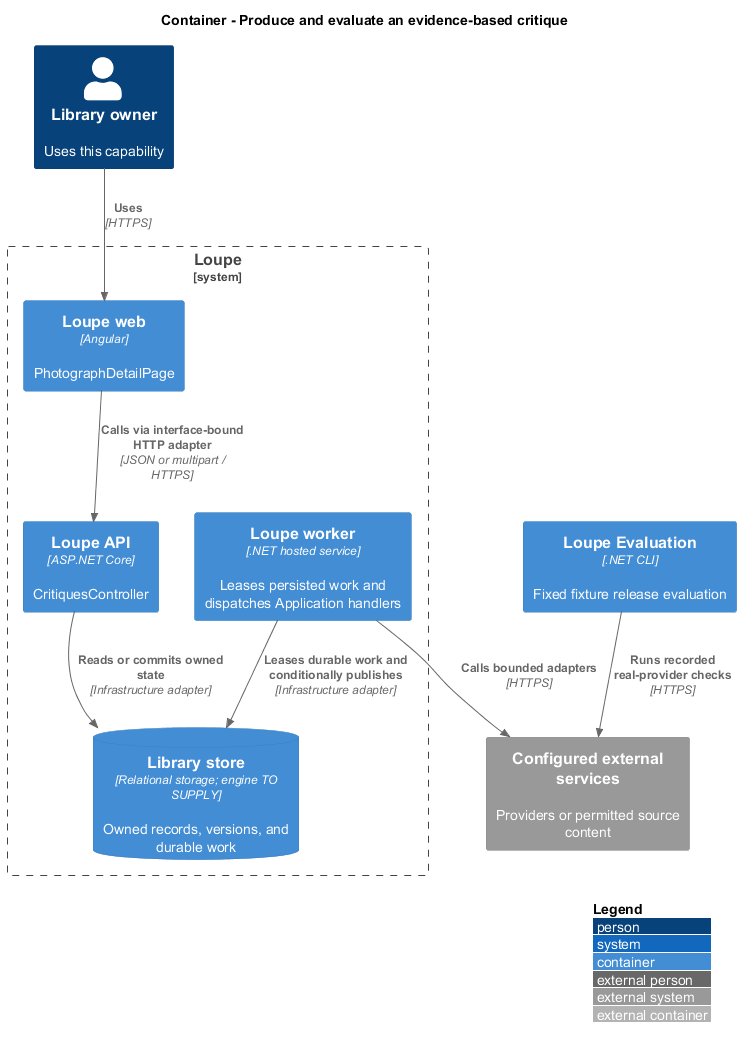

The diagram above was rendered by PlantUML. Its source (embedded in the PNG):
@startuml
!include <C4/C4_Container>
LAYOUT_WITH_LEGEND()
title Container - Produce and evaluate an evidence-based critique
Person(owner, "Library owner", "Uses this capability")
System_Boundary(loupe, "Loupe") {
Container(spa, "Loupe web", "Angular", "PhotographDetailPage")
Container(api, "Loupe API", "ASP.NET Core", "CritiquesController")
ContainerDb(db, "Library store", "Relational storage; engine TO SUPPLY", "Owned records, versions, and durable work")
Container(worker, "Loupe worker", ".NET hosted service", "Leases persisted work and dispatches Application handlers")
}
Rel(owner, spa, "Uses", "HTTPS")
Rel(spa, api, "Calls via interface-bound HTTP adapter", "JSON or multipart / HTTPS")
Rel(api, db, "Reads or commits owned state", "Infrastructure adapter")
Rel(worker, db, "Leases durable work and conditionally publishes", "Infrastructure adapter")
System_Ext(external, "Configured external services", "Providers or permitted source content")
Rel(worker, external, "Calls bounded adapters", "HTTPS")
Container(evaluation, "Loupe Evaluation", ".NET CLI", "Fixed fixture release evaluation")
Rel(evaluation, external, "Runs recorded real-provider checks", "HTTPS")
@enduml